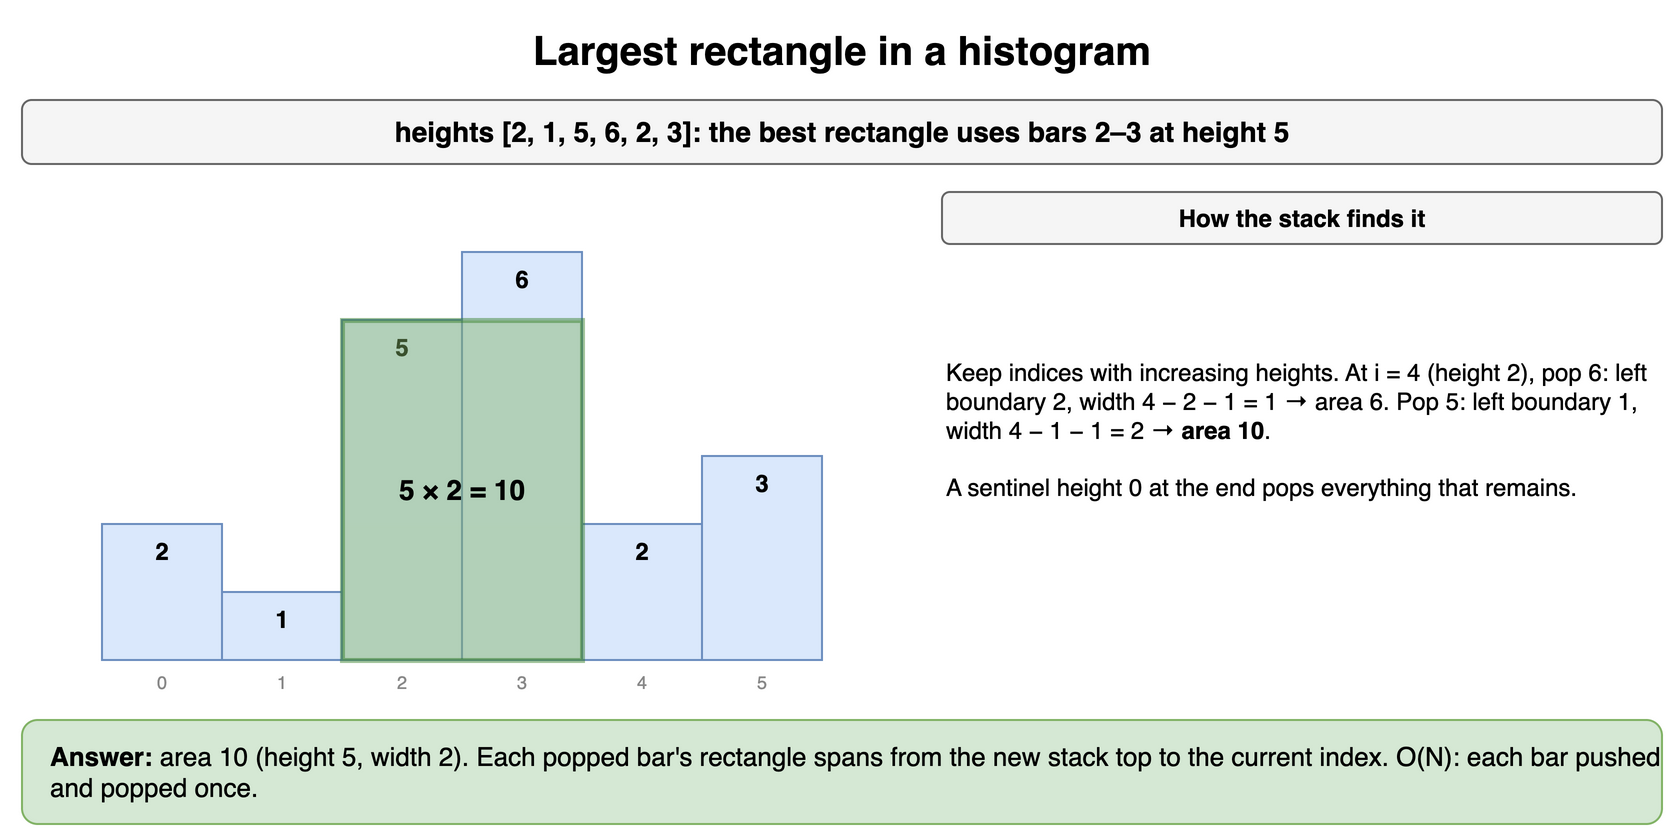

The diagram above was exported from draw.io. Its source (the exported page's mxGraphModel, read from the mxfile embedded in the PNG):
<mxGraphModel dx="900" dy="430" grid="1" gridSize="10" guides="1" tooltips="1" connect="1" arrows="1" fold="1" page="1" pageScale="1" pageWidth="900" pageHeight="430" math="0" shadow="0">
  <root>
    <mxCell id="0" />
    <mxCell id="1" parent="0" />
    <mxCell id="q9c1" value="Largest rectangle in a histogram" style="text;html=1;align=center;verticalAlign=middle;whiteSpace=wrap;fontSize=20;fontStyle=1;" vertex="1" parent="1">
      <mxGeometry x="40" y="10" width="820" height="30" as="geometry" />
    </mxCell>
    <mxCell id="q9c2" value="heights [2, 1, 5, 6, 2, 3]: the best rectangle uses bars 2–3 at height 5" style="rounded=1;whiteSpace=wrap;html=1;fillColor=#f5f5f5;strokeColor=#666666;fontStyle=1;fontSize=14;" vertex="1" parent="1">
      <mxGeometry x="40" y="50" width="820" height="32" as="geometry" />
    </mxCell>
    <mxCell id="q9c3" value="2" style="rounded=0;whiteSpace=wrap;html=1;fillColor=#dae8fc;strokeColor=#6c8ebf;verticalAlign=top;fontStyle=1;" vertex="1" parent="1">
      <mxGeometry x="80" y="262" width="60" height="68" as="geometry" />
    </mxCell>
    <mxCell id="q9c4" value="0" style="text;html=1;align=center;verticalAlign=middle;whiteSpace=wrap;fontSize=9;fontColor=#888888;" vertex="1" parent="1">
      <mxGeometry x="80" y="334" width="60" height="14" as="geometry" />
    </mxCell>
    <mxCell id="q9c5" value="1" style="rounded=0;whiteSpace=wrap;html=1;fillColor=#dae8fc;strokeColor=#6c8ebf;verticalAlign=top;fontStyle=1;" vertex="1" parent="1">
      <mxGeometry x="140" y="296" width="60" height="34" as="geometry" />
    </mxCell>
    <mxCell id="q9c6" value="1" style="text;html=1;align=center;verticalAlign=middle;whiteSpace=wrap;fontSize=9;fontColor=#888888;" vertex="1" parent="1">
      <mxGeometry x="140" y="334" width="60" height="14" as="geometry" />
    </mxCell>
    <mxCell id="q9c7" value="5" style="rounded=0;whiteSpace=wrap;html=1;fillColor=#dae8fc;strokeColor=#6c8ebf;verticalAlign=top;fontStyle=1;" vertex="1" parent="1">
      <mxGeometry x="200" y="160" width="60" height="170" as="geometry" />
    </mxCell>
    <mxCell id="q9c8" value="2" style="text;html=1;align=center;verticalAlign=middle;whiteSpace=wrap;fontSize=9;fontColor=#888888;" vertex="1" parent="1">
      <mxGeometry x="200" y="334" width="60" height="14" as="geometry" />
    </mxCell>
    <mxCell id="q9c9" value="6" style="rounded=0;whiteSpace=wrap;html=1;fillColor=#dae8fc;strokeColor=#6c8ebf;verticalAlign=top;fontStyle=1;" vertex="1" parent="1">
      <mxGeometry x="260" y="126" width="60" height="204" as="geometry" />
    </mxCell>
    <mxCell id="q9c10" value="3" style="text;html=1;align=center;verticalAlign=middle;whiteSpace=wrap;fontSize=9;fontColor=#888888;" vertex="1" parent="1">
      <mxGeometry x="260" y="334" width="60" height="14" as="geometry" />
    </mxCell>
    <mxCell id="q9c11" value="2" style="rounded=0;whiteSpace=wrap;html=1;fillColor=#dae8fc;strokeColor=#6c8ebf;verticalAlign=top;fontStyle=1;" vertex="1" parent="1">
      <mxGeometry x="320" y="262" width="60" height="68" as="geometry" />
    </mxCell>
    <mxCell id="q9c12" value="4" style="text;html=1;align=center;verticalAlign=middle;whiteSpace=wrap;fontSize=9;fontColor=#888888;" vertex="1" parent="1">
      <mxGeometry x="320" y="334" width="60" height="14" as="geometry" />
    </mxCell>
    <mxCell id="q9c13" value="3" style="rounded=0;whiteSpace=wrap;html=1;fillColor=#dae8fc;strokeColor=#6c8ebf;verticalAlign=top;fontStyle=1;" vertex="1" parent="1">
      <mxGeometry x="380" y="228" width="60" height="102" as="geometry" />
    </mxCell>
    <mxCell id="q9c14" value="5" style="text;html=1;align=center;verticalAlign=middle;whiteSpace=wrap;fontSize=9;fontColor=#888888;" vertex="1" parent="1">
      <mxGeometry x="380" y="334" width="60" height="14" as="geometry" />
    </mxCell>
    <mxCell id="q9c15" value="5 × 2 = 10" style="rounded=0;whiteSpace=wrap;html=1;fillColor=#82b366;strokeColor=#2d7a1f;strokeWidth=2.5;opacity=45;fontStyle=1;fontSize=14;" vertex="1" parent="1">
      <mxGeometry x="200" y="160" width="120" height="170" as="geometry" />
    </mxCell>
    <mxCell id="q9c16" value="How the stack finds it" style="rounded=1;whiteSpace=wrap;html=1;fillColor=#f5f5f5;strokeColor=#666666;fontStyle=1;fontSize=14;fontSize=12;" vertex="1" parent="1">
      <mxGeometry x="500" y="96" width="360" height="26" as="geometry" />
    </mxCell>
    <mxCell id="q9c17" value="Keep indices with increasing heights. At i = 4 (height 2), pop 6: left boundary 2, width 4 − 2 − 1 = 1 → area 6. Pop 5: left boundary 1, width 4 − 1 − 1 = 2 → &lt;b&gt;area 10&lt;/b&gt;.&lt;br&gt;&lt;br&gt;A sentinel height 0 at the end pops everything that remains." style="text;html=1;align=center;verticalAlign=middle;whiteSpace=wrap;fontSize=12;align=left;" vertex="1" parent="1">
      <mxGeometry x="500" y="130" width="360" height="170" as="geometry" />
    </mxCell>
    <mxCell id="q9c18" value="&lt;b&gt;Answer:&lt;/b&gt; area 10 (height 5, width 2). Each popped bar's rectangle spans from the new stack top to the current index. O(N): each bar pushed and popped once." style="rounded=1;whiteSpace=wrap;html=1;fillColor=#d5e8d4;strokeColor=#82b366;fontSize=13;align=left;spacingLeft=12;" vertex="1" parent="1">
      <mxGeometry x="40" y="360" width="820" height="52" as="geometry" />
    </mxCell>
  </root>
</mxGraphModel>